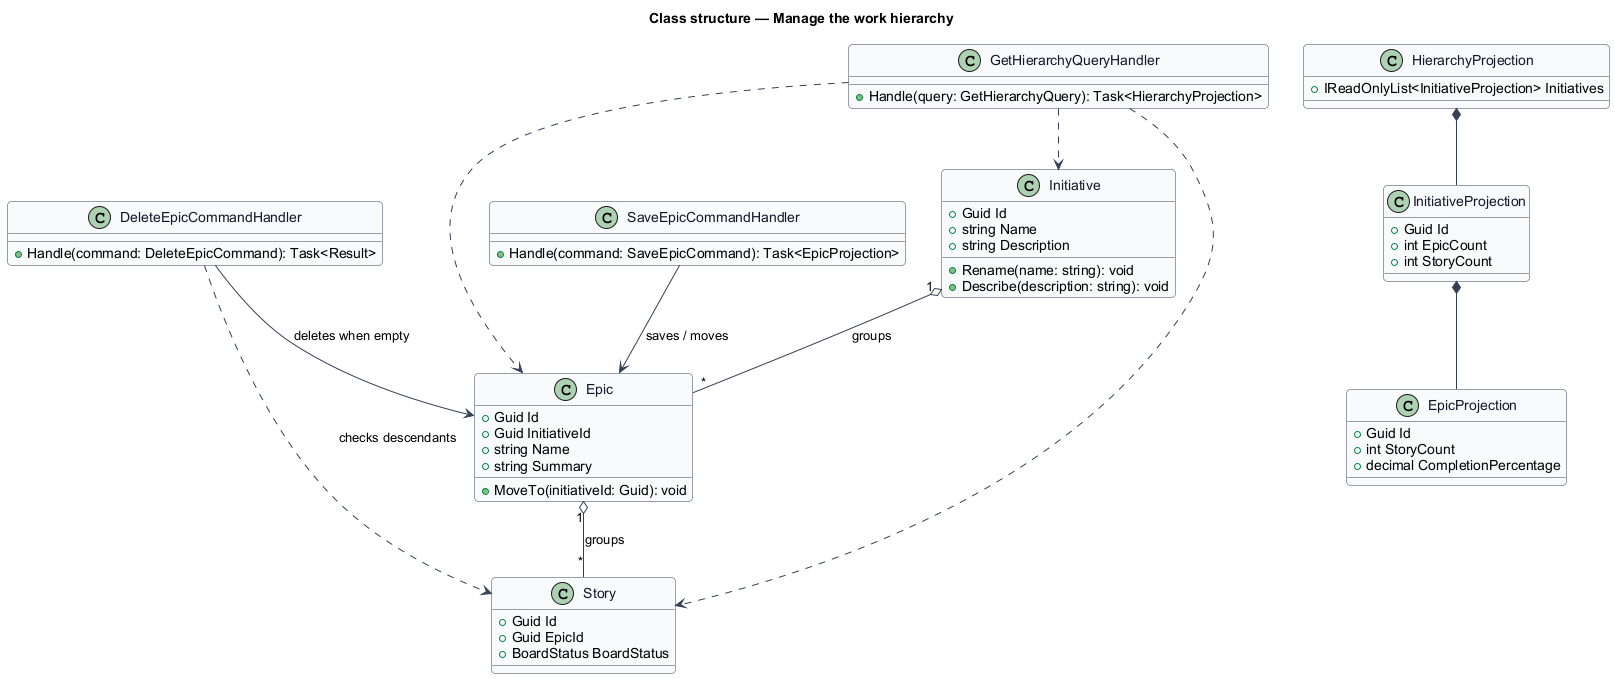

The diagram above was rendered by PlantUML. Its source (embedded in the PNG):
@startuml
skinparam backgroundColor #FFFFFF
skinparam shadowing false
skinparam roundcorner 8
skinparam defaultFontName Arial
skinparam ArrowColor #344054
skinparam class {
  BorderColor #344054
  FontColor #101828
  BackgroundColor #F9FAFB
}
title Class structure — Manage the work hierarchy

class Initiative {
  +Guid Id
  +string Name
  +string Description
  +Rename(name: string): void
  +Describe(description: string): void
}

class Epic {
  +Guid Id
  +Guid InitiativeId
  +string Name
  +string Summary
  +MoveTo(initiativeId: Guid): void
}

class Story {
  +Guid Id
  +Guid EpicId
  +BoardStatus BoardStatus
}

class HierarchyProjection {
  +IReadOnlyList<InitiativeProjection> Initiatives
}

class InitiativeProjection {
  +Guid Id
  +int EpicCount
  +int StoryCount
}

class EpicProjection {
  +Guid Id
  +int StoryCount
  +decimal CompletionPercentage
}

class SaveEpicCommandHandler {
  +Handle(command: SaveEpicCommand): Task<EpicProjection>
}

class DeleteEpicCommandHandler {
  +Handle(command: DeleteEpicCommand): Task<Result>
}

class GetHierarchyQueryHandler {
  +Handle(query: GetHierarchyQuery): Task<HierarchyProjection>
}

Initiative "1" o-- "*" Epic : groups
Epic "1" o-- "*" Story : groups
HierarchyProjection *-- InitiativeProjection
InitiativeProjection *-- EpicProjection
SaveEpicCommandHandler --> Epic : saves / moves
DeleteEpicCommandHandler --> Epic : deletes when empty
DeleteEpicCommandHandler ..> Story : checks descendants
GetHierarchyQueryHandler ..> Initiative
GetHierarchyQueryHandler ..> Epic
GetHierarchyQueryHandler ..> Story
@enduml